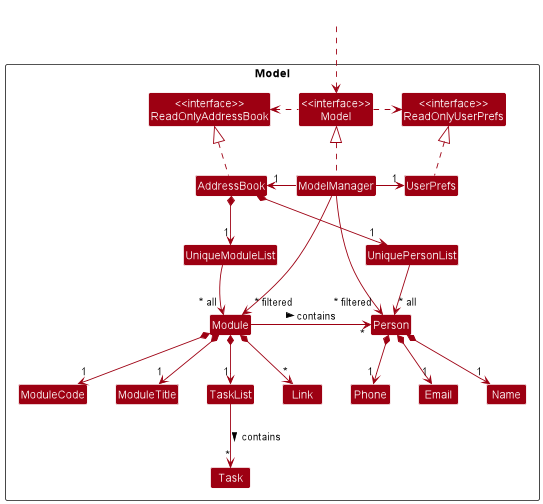

The diagram above was rendered by PlantUML. Its source (embedded in the PNG):
@startuml
!include style.puml
skinparam arrowThickness 1.1
skinparam arrowColor MODEL_COLOR
skinparam classBackgroundColor MODEL_COLOR

Package Model <<Rectangle>>{
Class "<<interface>>\nReadOnlyAddressBook" as ReadOnlyAddressBook
Class "<<interface>>\nReadOnlyUserPrefs" as ReadOnlyUserPrefs
Class "<<interface>>\nModel" as Model
Class AddressBook
Class ModelManager
Class UserPrefs

Class UniquePersonList
Class Person
Class Email
Class Name
Class Phone

Class UniqueModuleList
Class Module
Class ModuleCode
Class ModuleTitle
Class TaskList
Class Task
Class Link

}

Class HiddenOutside #FFFFFF
HiddenOutside ..> Model

AddressBook .up.|> ReadOnlyAddressBook

ModelManager .up.|> Model
Model .right.> ReadOnlyUserPrefs
Model .left.> ReadOnlyAddressBook
ModelManager -left-> "1" AddressBook
ModelManager -right-> "1" UserPrefs
UserPrefs .up.|> ReadOnlyUserPrefs

ModelManager -->" ~* filtered" Person
ModelManager -->"~* filtered" Module


AddressBook *--> "1" UniquePersonList
UniquePersonList --> "~* all" Person
AddressBook *--> "1" UniqueModuleList
UniqueModuleList --> "~* all" Module

Person *--> "1" Email
Person *--> "1" Name
Person *--> "1" Phone
Module -right--> "*" Person :> contains

Module *--> "1" ModuleCode
Module *--> "1" ModuleTitle
Module *--> "1" TaskList
TaskList --> "*" Task :> contains
Module *--> "*" Link

UniquePersonList -[hidden]up-> ModelManager
UniquePersonList -[hidden]up-> ModelManager
UniquePersonList -[hidden]up-> UserPrefs
Module -[hidden]up-> UniqueModuleList
ModuleCode -[hidden]right-> ModuleTitle
Email -[hidden]right-> Name
Name -[hidden]right-> Phone

@enduml